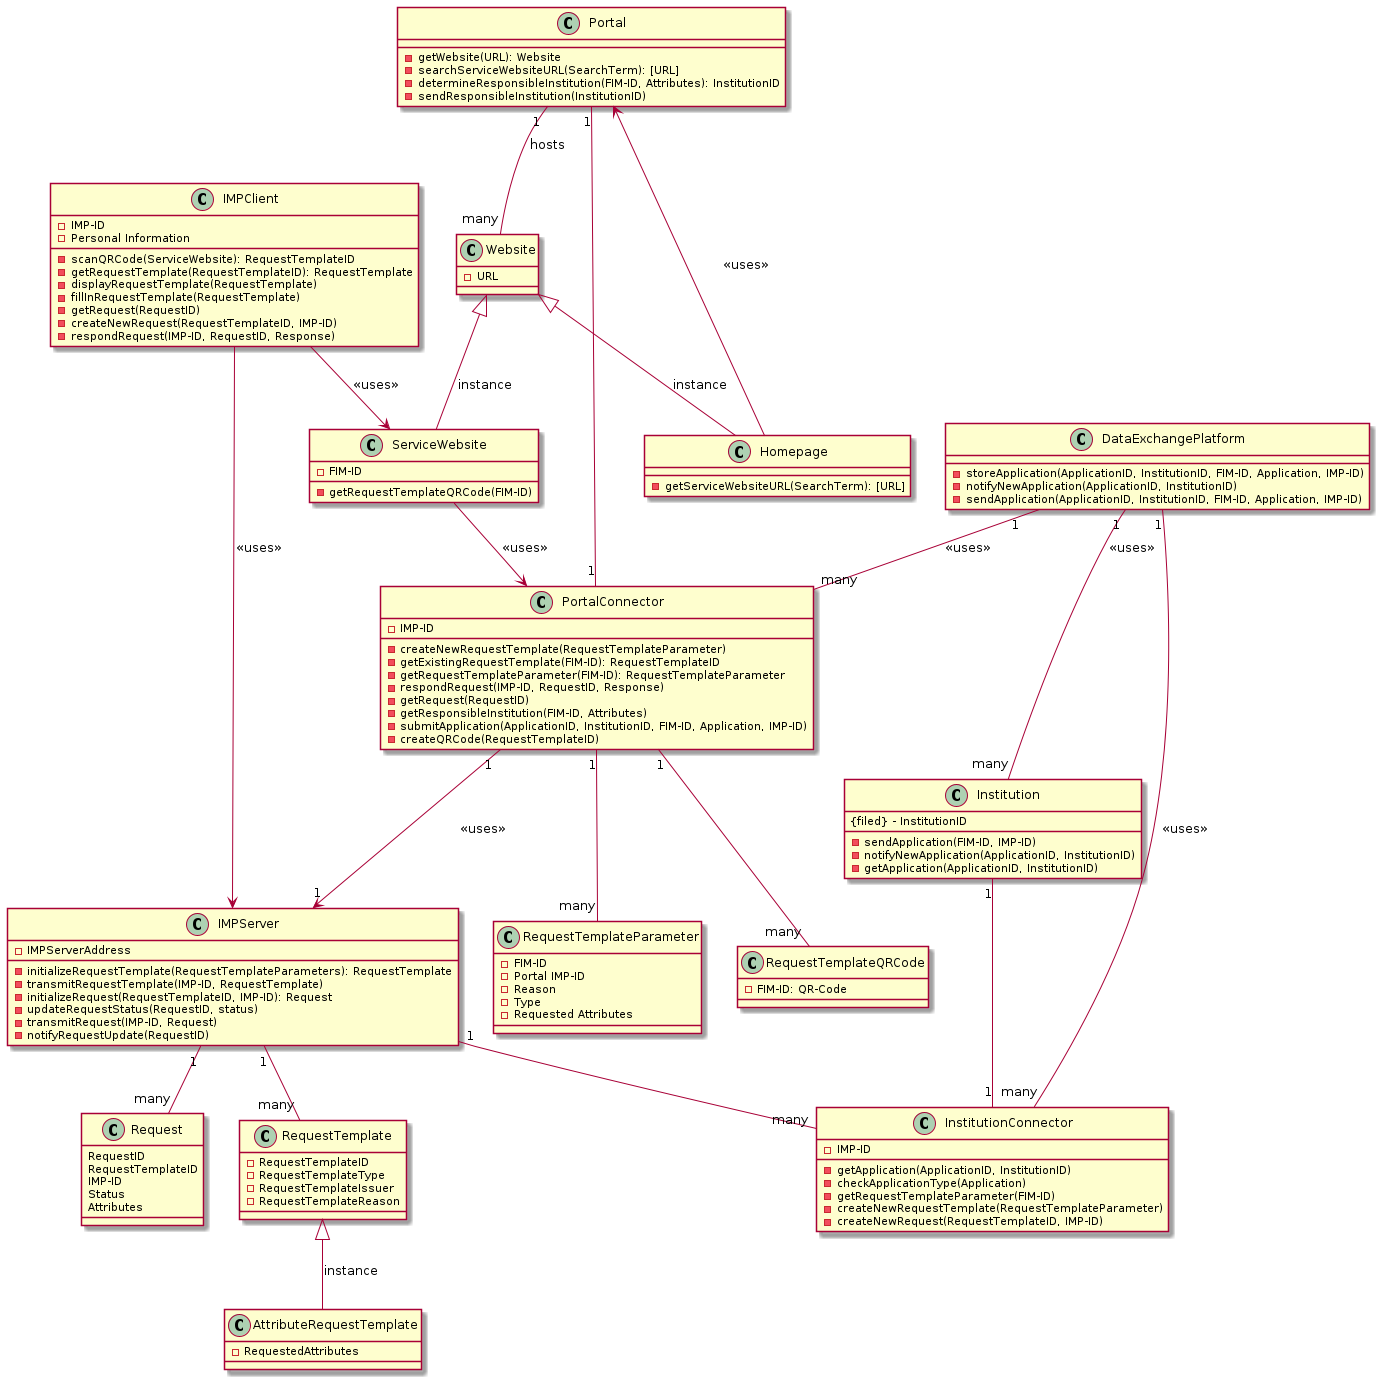

The diagram above was rendered by PlantUML. Its source (embedded in the PNG):
@startuml Class Diagram

class Portal {
    {method} - getWebsite(URL): Website
    {method} - searchServiceWebsiteURL(SearchTerm): [URL]
    {method} - determineResponsibleInstitution(FIM-ID, Attributes): InstitutionID
    {method} - sendResponsibleInstitution(InstitutionID)
}

class PortalConnector {
    {field} - IMP-ID
    {method} - createNewRequestTemplate(RequestTemplateParameter)
    {method} - getExistingRequestTemplate(FIM-ID): RequestTemplateID
    {method} - getRequestTemplateParameter(FIM-ID): RequestTemplateParameter
    {method} - respondRequest(IMP-ID, RequestID, Response)
    {method} - getRequest(RequestID)
    {method} - getResponsibleInstitution(FIM-ID, Attributes)
    {method} - submitApplication(ApplicationID, InstitutionID, FIM-ID, Application, IMP-ID)
    {method} - createQRCode(RequestTemplateID)
}

PortalConnector "1" -- "many" RequestTemplateParameter
PortalConnector "1" --> "1" IMPServer: <<uses>>

class RequestTemplateParameter {
    {field} - FIM-ID
    {field} - Portal IMP-ID
    {field} - Reason
    {field} - Type
    {field} - Requested Attributes
}

PortalConnector "1" -- "many" RequestTemplateQRCode

class RequestTemplateQRCode {
    {field} - FIM-ID: QR-Code
}

Portal "1" -- "many" Website: hosts
Portal "1" -- "1" PortalConnector

class Website {
    {field} - URL
}

Website <|-- ServiceWebsite: instance
Website <|-- Homepage: instance

class Homepage {
    {method} - getServiceWebsiteURL(SearchTerm): [URL]
}

Homepage --> Portal: <<uses>>

class ServiceWebsite {
    {field} - FIM-ID
    {method} - getRequestTemplateQRCode(FIM-ID)
}

ServiceWebsite --> PortalConnector: <<uses>>


class IMPClient {
    {field} - IMP-ID
    {field} - Personal Information
    {method} - scanQRCode(ServiceWebsite): RequestTemplateID
    {method} - getRequestTemplate(RequestTemplateID): RequestTemplate
    {method} - displayRequestTemplate(RequestTemplate)
    {method} - fillInRequestTemplate(RequestTemplate)
    {method} - getRequest(RequestID)
    {method} - createNewRequest(RequestTemplateID, IMP-ID)
    {method} - respondRequest(IMP-ID, RequestID, Response)
}

IMPClient --> ServiceWebsite: <<uses>>

IMPClient --> IMPServer: <<uses>>


class IMPServer {
    {field} - IMPServerAddress
    {method} - initializeRequestTemplate(RequestTemplateParameters): RequestTemplate
    {method} - transmitRequestTemplate(IMP-ID, RequestTemplate)
    {method} - initializeRequest(RequestTemplateID, IMP-ID): Request
    {method} - updateRequestStatus(RequestID, status)
    {method} - transmitRequest(IMP-ID, Request)
    {method} - notifyRequestUpdate(RequestID)
}

IMPServer "1" -- "many" Request

class Request {
    {field} RequestID
    {field} RequestTemplateID
    {field} IMP-ID
    {field} Status
    {field} Attributes
}

IMPServer "1" -- "many" RequestTemplate

class RequestTemplate {
    {field} - RequestTemplateID
    {field} - RequestTemplateType
    {field} - RequestTemplateIssuer
    {field} - RequestTemplateReason
}

RequestTemplate <|-- AttributeRequestTemplate: instance

class AttributeRequestTemplate {
    {field} - RequestedAttributes
}

class DataExchangePlatform {
    {method} - storeApplication(ApplicationID, InstitutionID, FIM-ID, Application, IMP-ID)
    {method} - notifyNewApplication(ApplicationID, InstitutionID)
    {method} - sendApplication(ApplicationID, InstitutionID, FIM-ID, Application, IMP-ID)
}

DataExchangePlatform "1" -- "many" PortalConnector: <<uses>>

DataExchangePlatform "1" -- "many" Institution: <<uses>>

DataExchangePlatform "1" -- "many" InstitutionConnector: <<uses>>


class Institution {
    {filed} - InstitutionID
    {method} - sendApplication(FIM-ID, IMP-ID)
    {method} - notifyNewApplication(ApplicationID, InstitutionID)
    {method} - getApplication(ApplicationID, InstitutionID)
}

Institution "1" -- "1" InstitutionConnector

class InstitutionConnector {
    {field} - IMP-ID
    {method} - getApplication(ApplicationID, InstitutionID)
    {method} - checkApplicationType(Application)
    {method} - getRequestTemplateParameter(FIM-ID)
    {method} - createNewRequestTemplate(RequestTemplateParameter)
    {method} - createNewRequest(RequestTemplateID, IMP-ID)
}

IMPServer "1" -- "many" InstitutionConnector

@enduml